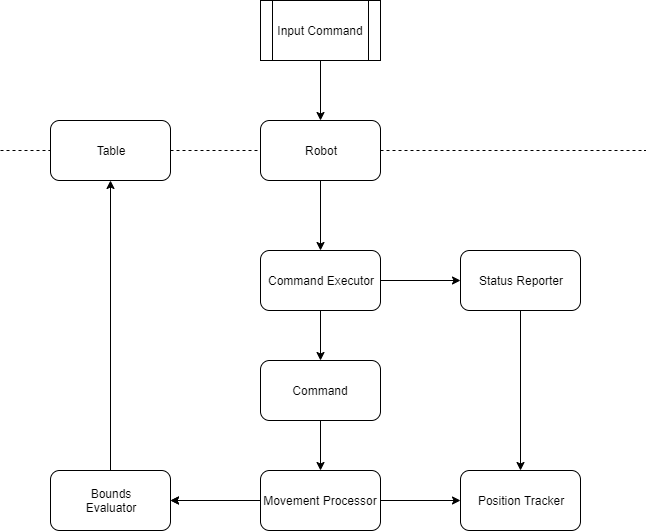

The diagram above was exported from draw.io. Its source (the exported page's mxGraphModel, read from the mxfile embedded in the PNG):
<mxGraphModel dx="1408" dy="699" grid="1" gridSize="10" guides="1" tooltips="1" connect="1" arrows="1" fold="1" page="1" pageScale="1" pageWidth="850" pageHeight="1100" math="0" shadow="0">
  <root>
    <mxCell id="0" />
    <mxCell id="1" parent="0" />
    <mxCell id="Hxg0VLUiTIgRzBJV1_sf-1" value="" style="edgeStyle=orthogonalEdgeStyle;rounded=0;orthogonalLoop=1;jettySize=auto;html=1;" parent="1" source="UqKY9KZ0wwGH5bcxpzbT-2" target="UqKY9KZ0wwGH5bcxpzbT-5" edge="1">
      <mxGeometry relative="1" as="geometry" />
    </mxCell>
    <mxCell id="aj5w-6IeZ7nbpTYa3P_P-11" style="edgeStyle=orthogonalEdgeStyle;rounded=0;orthogonalLoop=1;jettySize=auto;html=1;exitX=0.5;exitY=1;exitDx=0;exitDy=0;entryX=0.5;entryY=0;entryDx=0;entryDy=0;" edge="1" parent="1" source="UqKY9KZ0wwGH5bcxpzbT-2" target="aj5w-6IeZ7nbpTYa3P_P-4">
      <mxGeometry relative="1" as="geometry" />
    </mxCell>
    <mxCell id="UqKY9KZ0wwGH5bcxpzbT-2" value="Command Executor" style="rounded=1;whiteSpace=wrap;html=1;" parent="1" vertex="1">
      <mxGeometry x="340" y="260" width="120" height="60" as="geometry" />
    </mxCell>
    <mxCell id="UqKY9KZ0wwGH5bcxpzbT-19" style="edgeStyle=orthogonalEdgeStyle;rounded=0;orthogonalLoop=1;jettySize=auto;html=1;" parent="1" source="UqKY9KZ0wwGH5bcxpzbT-3" target="UqKY9KZ0wwGH5bcxpzbT-4" edge="1">
      <mxGeometry relative="1" as="geometry" />
    </mxCell>
    <mxCell id="gSfj0qXfVvxFtboyUM4O-4" value="" style="edgeStyle=orthogonalEdgeStyle;rounded=0;orthogonalLoop=1;jettySize=auto;html=1;" parent="1" source="UqKY9KZ0wwGH5bcxpzbT-4" target="rXgWMbh6dKNnQ88YW4R1-1" edge="1">
      <mxGeometry relative="1" as="geometry" />
    </mxCell>
    <mxCell id="gSfj0qXfVvxFtboyUM4O-8" value="" style="edgeStyle=orthogonalEdgeStyle;rounded=0;orthogonalLoop=1;jettySize=auto;html=1;" parent="1" source="UqKY9KZ0wwGH5bcxpzbT-3" target="UqKY9KZ0wwGH5bcxpzbT-6" edge="1">
      <mxGeometry relative="1" as="geometry" />
    </mxCell>
    <mxCell id="UqKY9KZ0wwGH5bcxpzbT-3" value="Movement Processor" style="rounded=1;whiteSpace=wrap;html=1;" parent="1" vertex="1">
      <mxGeometry x="340" y="480" width="120" height="60" as="geometry" />
    </mxCell>
    <mxCell id="aj5w-6IeZ7nbpTYa3P_P-3" value="" style="edgeStyle=orthogonalEdgeStyle;rounded=0;orthogonalLoop=1;jettySize=auto;html=1;entryX=0.5;entryY=0;entryDx=0;entryDy=0;" edge="1" parent="1" source="UqKY9KZ0wwGH5bcxpzbT-5" target="UqKY9KZ0wwGH5bcxpzbT-6">
      <mxGeometry relative="1" as="geometry">
        <mxPoint x="600" y="400" as="targetPoint" />
      </mxGeometry>
    </mxCell>
    <mxCell id="UqKY9KZ0wwGH5bcxpzbT-5" value="Status Reporter" style="rounded=1;whiteSpace=wrap;html=1;" parent="1" vertex="1">
      <mxGeometry x="540" y="260" width="120" height="60" as="geometry" />
    </mxCell>
    <mxCell id="UqKY9KZ0wwGH5bcxpzbT-6" value="Position Tracker" style="rounded=1;whiteSpace=wrap;html=1;" parent="1" vertex="1">
      <mxGeometry x="540" y="480" width="120" height="60" as="geometry" />
    </mxCell>
    <mxCell id="UqKY9KZ0wwGH5bcxpzbT-24" style="edgeStyle=orthogonalEdgeStyle;rounded=0;orthogonalLoop=1;jettySize=auto;html=1;entryX=0.5;entryY=0;entryDx=0;entryDy=0;" parent="1" source="UqKY9KZ0wwGH5bcxpzbT-15" target="UqKY9KZ0wwGH5bcxpzbT-22" edge="1">
      <mxGeometry relative="1" as="geometry" />
    </mxCell>
    <mxCell id="UqKY9KZ0wwGH5bcxpzbT-15" value="Input Command" style="shape=process;whiteSpace=wrap;html=1;backgroundOutline=1;" parent="1" vertex="1">
      <mxGeometry x="340" y="10" width="120" height="60" as="geometry" />
    </mxCell>
    <mxCell id="UqKY9KZ0wwGH5bcxpzbT-16" value="" style="endArrow=none;dashed=1;html=1;" parent="1" source="UqKY9KZ0wwGH5bcxpzbT-22" edge="1">
      <mxGeometry width="50" height="50" relative="1" as="geometry">
        <mxPoint x="125" y="160" as="sourcePoint" />
        <mxPoint x="725" y="160" as="targetPoint" />
        <Array as="points" />
      </mxGeometry>
    </mxCell>
    <mxCell id="Hxg0VLUiTIgRzBJV1_sf-3" value="" style="edgeStyle=orthogonalEdgeStyle;rounded=0;orthogonalLoop=1;jettySize=auto;html=1;" parent="1" source="UqKY9KZ0wwGH5bcxpzbT-22" target="UqKY9KZ0wwGH5bcxpzbT-2" edge="1">
      <mxGeometry relative="1" as="geometry" />
    </mxCell>
    <mxCell id="UqKY9KZ0wwGH5bcxpzbT-22" value="Robot" style="rounded=1;whiteSpace=wrap;html=1;" parent="1" vertex="1">
      <mxGeometry x="340" y="130" width="120" height="60" as="geometry" />
    </mxCell>
    <mxCell id="gSfj0qXfVvxFtboyUM4O-3" value="" style="endArrow=none;dashed=1;html=1;entryX=0;entryY=0.5;entryDx=0;entryDy=0;" parent="1" target="UqKY9KZ0wwGH5bcxpzbT-22" edge="1" source="rXgWMbh6dKNnQ88YW4R1-1">
      <mxGeometry width="50" height="50" relative="1" as="geometry">
        <mxPoint x="80" y="160" as="sourcePoint" />
        <mxPoint x="140" y="540" as="targetPoint" />
      </mxGeometry>
    </mxCell>
    <mxCell id="UqKY9KZ0wwGH5bcxpzbT-4" value="Bounds&lt;br&gt;Evaluator" style="rounded=1;whiteSpace=wrap;html=1;" parent="1" vertex="1">
      <mxGeometry x="130" y="480" width="120" height="60" as="geometry" />
    </mxCell>
    <mxCell id="gSfj0qXfVvxFtboyUM4O-9" value="" style="edgeStyle=orthogonalEdgeStyle;rounded=0;orthogonalLoop=1;jettySize=auto;html=1;" parent="1" source="UqKY9KZ0wwGH5bcxpzbT-3" target="UqKY9KZ0wwGH5bcxpzbT-4" edge="1">
      <mxGeometry relative="1" as="geometry">
        <mxPoint x="380" y="650" as="sourcePoint" />
        <mxPoint x="280" y="580" as="targetPoint" />
      </mxGeometry>
    </mxCell>
    <mxCell id="rXgWMbh6dKNnQ88YW4R1-1" value="Table" style="rounded=1;whiteSpace=wrap;html=1;" parent="1" vertex="1">
      <mxGeometry x="130" y="130" width="120" height="60" as="geometry" />
    </mxCell>
    <mxCell id="aj5w-6IeZ7nbpTYa3P_P-1" value="" style="endArrow=none;dashed=1;html=1;entryX=0;entryY=0.5;entryDx=0;entryDy=0;" edge="1" parent="1" target="rXgWMbh6dKNnQ88YW4R1-1">
      <mxGeometry width="50" height="50" relative="1" as="geometry">
        <mxPoint x="80" y="160" as="sourcePoint" />
        <mxPoint x="340" y="160" as="targetPoint" />
      </mxGeometry>
    </mxCell>
    <mxCell id="aj5w-6IeZ7nbpTYa3P_P-6" value="" style="edgeStyle=orthogonalEdgeStyle;rounded=0;orthogonalLoop=1;jettySize=auto;html=1;" edge="1" parent="1" source="aj5w-6IeZ7nbpTYa3P_P-4" target="UqKY9KZ0wwGH5bcxpzbT-3">
      <mxGeometry relative="1" as="geometry" />
    </mxCell>
    <mxCell id="aj5w-6IeZ7nbpTYa3P_P-4" value="Command" style="rounded=1;whiteSpace=wrap;html=1;" vertex="1" parent="1">
      <mxGeometry x="340" y="370" width="120" height="60" as="geometry" />
    </mxCell>
  </root>
</mxGraphModel>